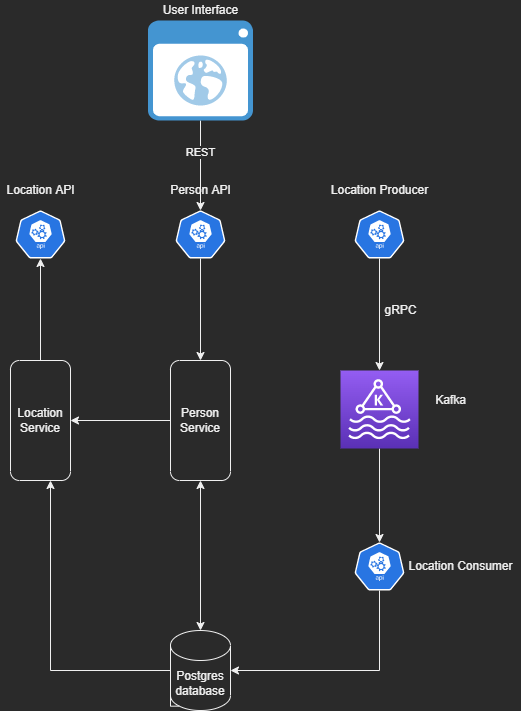

The diagram above was exported from draw.io. Its source (the exported page's mxGraphModel, read from the mxfile embedded in the PNG):
<mxGraphModel dx="1249" dy="805" grid="1" gridSize="10" guides="1" tooltips="1" connect="1" arrows="1" fold="1" page="1" pageScale="1" pageWidth="850" pageHeight="1100" math="0" shadow="0">
  <root>
    <mxCell id="0" />
    <mxCell id="1" parent="0" />
    <mxCell id="z8931yx_eFAdFoxCx9hd-21" style="edgeStyle=orthogonalEdgeStyle;rounded=0;orthogonalLoop=1;jettySize=auto;html=1;entryX=0.5;entryY=0;entryDx=0;entryDy=0;entryPerimeter=0;" edge="1" parent="1" source="z8931yx_eFAdFoxCx9hd-4" target="z8931yx_eFAdFoxCx9hd-8">
      <mxGeometry relative="1" as="geometry" />
    </mxCell>
    <mxCell id="z8931yx_eFAdFoxCx9hd-4" value="" style="sketch=0;points=[[0,0,0],[0.25,0,0],[0.5,0,0],[0.75,0,0],[1,0,0],[0,1,0],[0.25,1,0],[0.5,1,0],[0.75,1,0],[1,1,0],[0,0.25,0],[0,0.5,0],[0,0.75,0],[1,0.25,0],[1,0.5,0],[1,0.75,0]];outlineConnect=0;fontColor=#232F3E;gradientColor=#945DF2;gradientDirection=north;fillColor=#5A30B5;strokeColor=#ffffff;dashed=0;verticalLabelPosition=bottom;verticalAlign=top;align=center;html=1;fontSize=12;fontStyle=0;aspect=fixed;shape=mxgraph.aws4.resourceIcon;resIcon=mxgraph.aws4.managed_streaming_for_kafka;" vertex="1" parent="1">
      <mxGeometry x="600" y="380" width="78" height="78" as="geometry" />
    </mxCell>
    <mxCell id="z8931yx_eFAdFoxCx9hd-5" value="" style="sketch=0;html=1;dashed=0;whitespace=wrap;fillColor=#2875E2;strokeColor=#ffffff;points=[[0.005,0.63,0],[0.1,0.2,0],[0.9,0.2,0],[0.5,0,0],[0.995,0.63,0],[0.72,0.99,0],[0.5,1,0],[0.28,0.99,0]];shape=mxgraph.kubernetes.icon;prIcon=api" vertex="1" parent="1">
      <mxGeometry x="275" y="220" width="50" height="48" as="geometry" />
    </mxCell>
    <mxCell id="z8931yx_eFAdFoxCx9hd-14" style="edgeStyle=orthogonalEdgeStyle;rounded=0;orthogonalLoop=1;jettySize=auto;html=1;entryX=0;entryY=0.5;entryDx=0;entryDy=0;" edge="1" parent="1" source="z8931yx_eFAdFoxCx9hd-6" target="z8931yx_eFAdFoxCx9hd-9">
      <mxGeometry relative="1" as="geometry" />
    </mxCell>
    <mxCell id="z8931yx_eFAdFoxCx9hd-6" value="" style="sketch=0;html=1;dashed=0;whitespace=wrap;fillColor=#2875E2;strokeColor=#ffffff;points=[[0.005,0.63,0],[0.1,0.2,0],[0.9,0.2,0],[0.5,0,0],[0.995,0.63,0],[0.72,0.99,0],[0.5,1,0],[0.28,0.99,0]];shape=mxgraph.kubernetes.icon;prIcon=api" vertex="1" parent="1">
      <mxGeometry x="435" y="220" width="50" height="48" as="geometry" />
    </mxCell>
    <mxCell id="z8931yx_eFAdFoxCx9hd-19" style="edgeStyle=orthogonalEdgeStyle;rounded=0;orthogonalLoop=1;jettySize=auto;html=1;entryX=0.5;entryY=0;entryDx=0;entryDy=0;entryPerimeter=0;" edge="1" parent="1" source="z8931yx_eFAdFoxCx9hd-7" target="z8931yx_eFAdFoxCx9hd-4">
      <mxGeometry relative="1" as="geometry" />
    </mxCell>
    <mxCell id="z8931yx_eFAdFoxCx9hd-7" value="" style="sketch=0;html=1;dashed=0;whitespace=wrap;fillColor=#2875E2;strokeColor=#ffffff;points=[[0.005,0.63,0],[0.1,0.2,0],[0.9,0.2,0],[0.5,0,0],[0.995,0.63,0],[0.72,0.99,0],[0.5,1,0],[0.28,0.99,0]];shape=mxgraph.kubernetes.icon;prIcon=api" vertex="1" parent="1">
      <mxGeometry x="614" y="220" width="50" height="48" as="geometry" />
    </mxCell>
    <mxCell id="z8931yx_eFAdFoxCx9hd-28" style="edgeStyle=orthogonalEdgeStyle;rounded=0;orthogonalLoop=1;jettySize=auto;html=1;entryX=1;entryY=0.5;entryDx=0;entryDy=0;entryPerimeter=0;" edge="1" parent="1" source="z8931yx_eFAdFoxCx9hd-8" target="z8931yx_eFAdFoxCx9hd-27">
      <mxGeometry relative="1" as="geometry">
        <Array as="points">
          <mxPoint x="639" y="680" />
        </Array>
      </mxGeometry>
    </mxCell>
    <mxCell id="z8931yx_eFAdFoxCx9hd-8" value="" style="sketch=0;html=1;dashed=0;whitespace=wrap;fillColor=#2875E2;strokeColor=#ffffff;points=[[0.005,0.63,0],[0.1,0.2,0],[0.9,0.2,0],[0.5,0,0],[0.995,0.63,0],[0.72,0.99,0],[0.5,1,0],[0.28,0.99,0]];shape=mxgraph.kubernetes.icon;prIcon=api" vertex="1" parent="1">
      <mxGeometry x="614" y="552" width="50" height="48" as="geometry" />
    </mxCell>
    <mxCell id="z8931yx_eFAdFoxCx9hd-11" style="edgeStyle=orthogonalEdgeStyle;rounded=0;orthogonalLoop=1;jettySize=auto;html=1;entryX=0.5;entryY=0;entryDx=0;entryDy=0;" edge="1" parent="1" source="z8931yx_eFAdFoxCx9hd-9" target="z8931yx_eFAdFoxCx9hd-10">
      <mxGeometry relative="1" as="geometry" />
    </mxCell>
    <mxCell id="z8931yx_eFAdFoxCx9hd-29" style="edgeStyle=orthogonalEdgeStyle;rounded=0;orthogonalLoop=1;jettySize=auto;html=1;startArrow=classic;startFill=1;" edge="1" parent="1" source="z8931yx_eFAdFoxCx9hd-9" target="z8931yx_eFAdFoxCx9hd-27">
      <mxGeometry relative="1" as="geometry" />
    </mxCell>
    <mxCell id="z8931yx_eFAdFoxCx9hd-9" value="Person Service" style="rounded=1;whiteSpace=wrap;html=1;direction=south;" vertex="1" parent="1">
      <mxGeometry x="430" y="370" width="60" height="120" as="geometry" />
    </mxCell>
    <mxCell id="z8931yx_eFAdFoxCx9hd-12" style="edgeStyle=orthogonalEdgeStyle;rounded=0;orthogonalLoop=1;jettySize=auto;html=1;entryX=0.5;entryY=1;entryDx=0;entryDy=0;entryPerimeter=0;" edge="1" parent="1" source="z8931yx_eFAdFoxCx9hd-10" target="z8931yx_eFAdFoxCx9hd-5">
      <mxGeometry relative="1" as="geometry" />
    </mxCell>
    <mxCell id="z8931yx_eFAdFoxCx9hd-31" style="edgeStyle=orthogonalEdgeStyle;rounded=0;orthogonalLoop=1;jettySize=auto;html=1;startArrow=classic;startFill=1;endArrow=none;endFill=0;entryX=0;entryY=0.5;entryDx=0;entryDy=0;entryPerimeter=0;" edge="1" parent="1" source="z8931yx_eFAdFoxCx9hd-10" target="z8931yx_eFAdFoxCx9hd-27">
      <mxGeometry relative="1" as="geometry">
        <mxPoint x="460" y="720" as="targetPoint" />
        <Array as="points">
          <mxPoint x="310" y="680" />
        </Array>
      </mxGeometry>
    </mxCell>
    <mxCell id="z8931yx_eFAdFoxCx9hd-10" value="Location Service" style="rounded=1;whiteSpace=wrap;html=1;direction=south;" vertex="1" parent="1">
      <mxGeometry x="270" y="370" width="60" height="120" as="geometry" />
    </mxCell>
    <mxCell id="z8931yx_eFAdFoxCx9hd-15" value="Person API" style="text;html=1;align=center;verticalAlign=middle;resizable=0;points=[];autosize=1;strokeColor=none;fillColor=none;" vertex="1" parent="1">
      <mxGeometry x="420" y="190" width="80" height="20" as="geometry" />
    </mxCell>
    <mxCell id="z8931yx_eFAdFoxCx9hd-16" value="Location API" style="text;html=1;align=center;verticalAlign=middle;resizable=0;points=[];autosize=1;strokeColor=none;fillColor=none;" vertex="1" parent="1">
      <mxGeometry x="260" y="190" width="80" height="20" as="geometry" />
    </mxCell>
    <mxCell id="z8931yx_eFAdFoxCx9hd-17" value="Kafka" style="text;html=1;align=center;verticalAlign=middle;resizable=0;points=[];autosize=1;strokeColor=none;fillColor=none;" vertex="1" parent="1">
      <mxGeometry x="685" y="400" width="50" height="20" as="geometry" />
    </mxCell>
    <mxCell id="z8931yx_eFAdFoxCx9hd-18" value="Location Producer" style="text;html=1;align=center;verticalAlign=middle;resizable=0;points=[];autosize=1;strokeColor=none;fillColor=none;" vertex="1" parent="1">
      <mxGeometry x="584" y="190" width="110" height="20" as="geometry" />
    </mxCell>
    <mxCell id="z8931yx_eFAdFoxCx9hd-20" value="gRPC" style="text;html=1;align=center;verticalAlign=middle;resizable=0;points=[];autosize=1;strokeColor=none;fillColor=none;" vertex="1" parent="1">
      <mxGeometry x="635" y="310" width="50" height="20" as="geometry" />
    </mxCell>
    <mxCell id="z8931yx_eFAdFoxCx9hd-22" value="Location Consumer" style="text;html=1;align=center;verticalAlign=middle;resizable=0;points=[];autosize=1;strokeColor=none;fillColor=none;" vertex="1" parent="1">
      <mxGeometry x="660" y="566" width="120" height="20" as="geometry" />
    </mxCell>
    <mxCell id="z8931yx_eFAdFoxCx9hd-25" style="edgeStyle=orthogonalEdgeStyle;rounded=0;orthogonalLoop=1;jettySize=auto;html=1;entryX=0.5;entryY=0;entryDx=0;entryDy=0;entryPerimeter=0;" edge="1" parent="1" source="z8931yx_eFAdFoxCx9hd-23" target="z8931yx_eFAdFoxCx9hd-6">
      <mxGeometry relative="1" as="geometry" />
    </mxCell>
    <mxCell id="z8931yx_eFAdFoxCx9hd-26" value="REST" style="edgeLabel;html=1;align=center;verticalAlign=middle;resizable=0;points=[];" vertex="1" connectable="0" parent="z8931yx_eFAdFoxCx9hd-25">
      <mxGeometry x="-0.311" y="-1" relative="1" as="geometry">
        <mxPoint as="offset" />
      </mxGeometry>
    </mxCell>
    <mxCell id="z8931yx_eFAdFoxCx9hd-23" value="" style="shadow=0;dashed=0;html=1;strokeColor=none;fillColor=#4495D1;labelPosition=center;verticalLabelPosition=bottom;verticalAlign=top;align=center;outlineConnect=0;shape=mxgraph.veeam.2d.web_ui;" vertex="1" parent="1">
      <mxGeometry x="407.5" y="30" width="105" height="100" as="geometry" />
    </mxCell>
    <mxCell id="z8931yx_eFAdFoxCx9hd-24" value="User Interface" style="text;html=1;align=center;verticalAlign=middle;resizable=0;points=[];autosize=1;strokeColor=none;fillColor=none;" vertex="1" parent="1">
      <mxGeometry x="415" y="10" width="90" height="20" as="geometry" />
    </mxCell>
    <mxCell id="z8931yx_eFAdFoxCx9hd-27" value="Postgres&lt;br&gt;database" style="shape=cylinder3;whiteSpace=wrap;html=1;boundedLbl=1;backgroundOutline=1;size=15;" vertex="1" parent="1">
      <mxGeometry x="430" y="640" width="60" height="80" as="geometry" />
    </mxCell>
    <mxCell id="z8931yx_eFAdFoxCx9hd-32" style="edgeStyle=orthogonalEdgeStyle;rounded=0;orthogonalLoop=1;jettySize=auto;html=1;exitX=0.145;exitY=1;exitDx=0;exitDy=-4.35;exitPerimeter=0;entryX=0;entryY=0;entryDx=0;entryDy=52.5;entryPerimeter=0;startArrow=none;startFill=0;endArrow=none;endFill=0;" edge="1" parent="1" source="z8931yx_eFAdFoxCx9hd-27" target="z8931yx_eFAdFoxCx9hd-27">
      <mxGeometry relative="1" as="geometry" />
    </mxCell>
  </root>
</mxGraphModel>